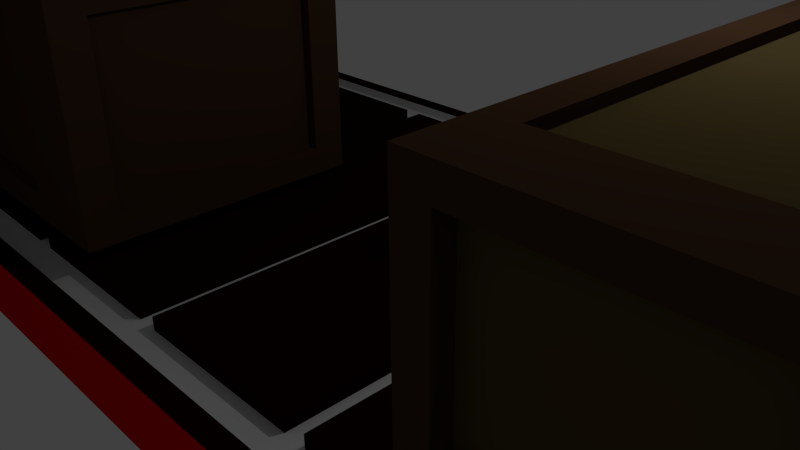 # Source: trian.blend  (saved by Blender 2.76.0; exported with 4.5.12 LTS)
import bpy
from mathutils import Matrix  # noqa: F401  (used for matrix-valued properties, if any)

bpy.ops.wm.read_factory_settings(use_empty=True)
scene = bpy.context.scene
scene.name = 'Scene'

# ---- collections
col_collection_1 = bpy.data.collections.new('Collection 1'); scene.collection.children.link(col_collection_1)

# ---- materials (node trees are filled in below, after node groups)
mat_material_014 = bpy.data.materials.new('Material.014')
mat_material_014.alpha_threshold = 0.0
mat_material_014.use_transparent_shadow = False
mat_material_014.diffuse_color = (0.8, 0.7903, 0.0, 1.0)
mat_material_014.roughness = 0.5
mat_material_015 = bpy.data.materials.new('Material.015')
mat_material_015.alpha_threshold = 0.0
mat_material_015.use_transparent_shadow = False
mat_material_015.diffuse_color = (0.2396, 0.1171, 0.0, 1.0)
mat_material_015.roughness = 0.5
mat_material_012 = bpy.data.materials.new('Material.012')
mat_material_012.alpha_threshold = 0.0
mat_material_012.use_transparent_shadow = False
mat_material_012.diffuse_color = (0.8, 0.01494, 0.006018, 1.0)
mat_material_012.roughness = 0.5
mat_material_013 = bpy.data.materials.new('Material.013')
mat_material_013.alpha_threshold = 0.0
mat_material_013.use_transparent_shadow = False
mat_material_013.diffuse_color = (0.0, 0.0, 0.0, 1.0)
mat_material_013.specular_color = (0.0, 0.0, 0.0)
mat_material_013.roughness = 0.5
mat_material_007 = bpy.data.materials.new('Material.007')
mat_material_007.alpha_threshold = 0.0
mat_material_007.use_transparent_shadow = False
mat_material_007.diffuse_color = (0.06998, 0.03568, 0.01878, 1.0)
mat_material_007.roughness = 0.5
mat_material_009 = bpy.data.materials.new('Material.009')
mat_material_009.alpha_threshold = 0.0
mat_material_009.use_transparent_shadow = False
mat_material_009.diffuse_color = (0.3588, 0.08943, 0.01932, 1.0)
mat_material_009.roughness = 0.5
mat_material_011 = bpy.data.materials.new('Material.011')
mat_material_011.alpha_threshold = 0.0
mat_material_011.use_transparent_shadow = False
mat_material_011.diffuse_color = (0.0985, 0.07105, 0.02712, 1.0)
mat_material_011.roughness = 0.5
mat_material_006 = bpy.data.materials.new('Material.006')
mat_material_006.alpha_threshold = 0.0
mat_material_006.use_transparent_shadow = False
mat_material_006.diffuse_color = (0.2079, 0.1352, 0.03448, 1.0)
mat_material_006.specular_color = (0.0, 0.0, 0.0)
mat_material_006.roughness = 0.5
mat_material_002 = bpy.data.materials.new('Material.002')
mat_material_002.alpha_threshold = 0.0
mat_material_002.use_transparent_shadow = False
mat_material_002.diffuse_color = (0.01599, 0.0, 0.001141, 1.0)
mat_material_002.roughness = 0.5
mat_material_003 = bpy.data.materials.new('Material.003')
mat_material_003.alpha_threshold = 0.0
mat_material_003.use_transparent_shadow = False
mat_material_003.diffuse_color = (0.8, 0.0, 0.00396, 1.0)
mat_material_003.roughness = 0.5
mat_material_004 = bpy.data.materials.new('Material.004')
mat_material_004.alpha_threshold = 0.0
mat_material_004.use_transparent_shadow = False
mat_material_004.roughness = 0.5
mat_material_005 = bpy.data.materials.new('Material.005')
mat_material_005.alpha_threshold = 0.0
mat_material_005.use_transparent_shadow = False
mat_material_005.roughness = 0.5
mat_material_001 = bpy.data.materials.new('Material.001')
mat_material_001.alpha_threshold = 0.0
mat_material_001.use_transparent_shadow = False
mat_material_001.diffuse_color = (0.08353, 0.03483, 0.01897, 1.0)
mat_material_001.specular_color = (0.0, 0.0, 0.0)
mat_material_001.roughness = 0.5

# ---- material node trees

# ---- world
world_world = bpy.data.worlds.new('World'); scene.world = world_world
world_world.color = (0.05088, 0.05088, 0.05088)
world_world.use_sun_shadow = False
world_world.sun_shadow_jitter_overblur = 0.0
world_world.cycles.sampling_method = 'MANUAL'
world_world.cycles.sample_map_resolution = 256

# ---- cameras
cam_camera = bpy.data.cameras.new('Camera')
cam_camera.clip_end = 100.0
cam_camera.lens = 35.0
cam_camera.sensor_width = 32.0
cam_camera.sensor_height = 18.0
cam_camera.ortho_scale = 7.314
cam_camera.dof.focus_distance = 0.0
cam_camera.dof.aperture_fstop = 128.0

# ---- lights
light_lamp = bpy.data.lights.new('Lamp', 'POINT')
light_lamp.transmission_factor = 0.0
light_lamp.cutoff_distance = 30.0
light_lamp.energy = 100.0
light_lamp.shadow_buffer_clip_start = 1.001
light_lamp.shadow_soft_size = 0.1
light_lamp.shadow_maximum_resolution = 0.006
light_lamp.use_absolute_resolution = True
light_lamp.cycles.use_multiple_importance_sampling = False

# ---- meshes
me_cube_006 = bpy.data.meshes.new('Cube.006')
me_cube_006.from_pydata([(-1.02, 0.6729, -1.05), (-1.02, 0.6729, 1.037), (-1.02, 0.5709, -1.05), (-1.02, 0.5709, 1.037), (1.067, 0.6729, -1.05), (1.067, 0.6729, 1.037), (1.067, 0.5709, -1.05), (1.067, 0.5709, 1.037), (-1.02, -0.7345, -1.05), (-1.02, -0.7345, 1.037), (-1.02, -0.8365, -1.05), (-1.02, -0.8365, 1.037), (1.067, -0.7345, -1.05), (1.067, -0.7345, 1.037), (1.067, -0.8365, -1.05), (1.067, -0.8365, 1.037), (-1.0, -1.0, -1.0), (-1.0, -1.0, 1.0), (-1.0, 1.0, -1.0), (-1.0, 1.0, 1.0), (1.0, -1.0, -1.0), (1.0, -1.0, 1.0), (1.0, 1.0, -1.0), (1.0, 1.0, 1.0)], [], [(1, 3, 2, 0), (3, 7, 6, 2), (7, 5, 4, 6), (5, 1, 0, 4), (0, 2, 6, 4), (5, 7, 3, 1), (9, 11, 10, 8), (11, 15, 14, 10), (15, 13, 12, 14), (13, 9, 8, 12), (8, 10, 14, 12), (13, 15, 11, 9), (17, 19, 18, 16), (19, 23, 22, 18), (23, 21, 20, 22), (21, 17, 16, 20), (16, 18, 22, 20), (21, 23, 19, 17)])
me_cube_006.polygons.foreach_set('material_index', [1, 1, 1, 1, 1, 1, 1, 1, 1, 1, 1, 1, 0, 0, 0, 0, 0, 0])
me_cube_006.materials.append(mat_material_014)
me_cube_006.materials.append(mat_material_015)
me_cube_006.use_remesh_preserve_volume = False
me_cube_006.use_remesh_preserve_attributes = False
me_cube_006.use_mirror_vertex_groups = False
me_cube_006.update()
me_cylinder_016 = bpy.data.meshes.new('Cylinder.016')
me_cylinder_016.from_pydata([(-7.242, -2.891, -0.55), (-7.242, -2.891, -0.2158), (1.181, 1.973, -0.55), (1.181, 1.973, -0.2158), (1.181, -7.754, -0.55), (1.181, -7.754, -0.2158), (-7.242, -2.891, 0.2786), (-7.242, -2.891, 0.6128), (1.181, 1.973, 0.2786), (1.181, 1.973, 0.6128), (1.181, -7.754, 0.2786), (1.181, -7.754, 0.6128), (-4.746, -2.061, -1.0), (-4.746, -2.061, 1.0), (-3.88, -2.561, -1.0), (-3.88, -2.561, 1.0), (-3.88, -3.561, -1.0), (-3.88, -3.561, 1.0), (-4.746, -4.061, -1.0), (-4.746, -4.061, 1.0), (-5.612, -3.561, -1.0), (-5.612, -3.561, 1.0), (-5.612, -2.561, -1.0), (-5.612, -2.561, 1.0), (-3.397, -0.8869, -1.0), (-3.397, -0.8869, 1.0), (-2.531, -1.387, -1.0), (-2.531, -1.387, 1.0), (-2.531, -2.387, -1.0), (-2.531, -2.387, 1.0), (-3.397, -2.887, -1.0), (-3.397, -2.887, 1.0), (-4.263, -2.387, -1.0), (-4.263, -2.387, 1.0), (-4.263, -1.387, -1.0), (-4.263, -1.387, 1.0), (-3.397, -2.917, -1.0), (-3.397, -2.917, 1.0), (-2.531, -3.417, -1.0), (-2.531, -3.417, 1.0), (-2.531, -4.417, -1.0), (-2.531, -4.417, 1.0), (-3.397, -4.917, -1.0), (-3.397, -4.917, 1.0), (-4.263, -4.417, -1.0), (-4.263, -4.417, 1.0), (-4.263, -3.417, -1.0), (-4.263, -3.417, 1.0), (-1.816, -3.898, -1.0), (-1.816, -3.898, 1.0), (-0.9498, -4.398, -1.0), (-0.9498, -4.398, 1.0), (-0.9498, -5.398, -1.0), (-0.9498, -5.398, 1.0), (-1.816, -5.898, -1.0), (-1.816, -5.898, 1.0), (-2.682, -5.398, -1.0), (-2.682, -5.398, 1.0), (-2.682, -4.398, -1.0), (-2.682, -4.398, 1.0), (-1.816, -1.95, -1.0), (-1.816, -1.95, 1.0), (-0.9498, -2.45, -1.0), (-0.9498, -2.45, 1.0), (-0.9498, -3.45, -1.0), (-0.9498, -3.45, 1.0), (-1.816, -3.95, -1.0), (-1.816, -3.95, 1.0), (-2.682, -3.45, -1.0), (-2.682, -3.45, 1.0), (-2.682, -2.45, -1.0), (-2.682, -2.45, 1.0), (-1.816, 0.08036, -1.0), (-1.816, 0.08036, 1.0), (-0.9498, -0.4196, -1.0), (-0.9498, -0.4196, 1.0), (-0.9498, -1.42, -1.0), (-0.9498, -1.42, 1.0), (-1.816, -1.92, -1.0), (-1.816, -1.92, 1.0), (-2.682, -1.42, -1.0), (-2.682, -1.42, 1.0), (-2.682, -0.4196, -1.0), (-2.682, -0.4196, 1.0), (7.714e-06, -0.935, -1.0), (7.545e-06, -0.935, 1.0), (0.866, -1.435, -1.0), (0.866, -1.435, 1.0), (0.866, -2.435, -1.0), (0.866, -2.435, 1.0), (7.626e-06, -2.935, -1.0), (7.458e-06, -2.935, 1.0), (-0.866, -2.435, -1.0), (-0.866, -2.435, 1.0), (-0.866, -1.435, -1.0), (-0.866, -1.435, 1.0), (0.0, 1.0, -1.0), (0.0, 1.0, 1.0), (0.866, 0.5, -1.0), (0.866, 0.5, 1.0), (0.866, -0.5, -1.0), (0.866, -0.5, 1.0), (-8.742e-08, -1.0, -1.0), (-8.742e-08, -1.0, 1.0), (-0.866, -0.5, -1.0), (-0.866, -0.5, 1.0), (-0.866, 0.5, -1.0), (-0.866, 0.5, 1.0), (7.714e-06, -2.891, -1.0), (7.545e-06, -2.891, 1.0), (0.866, -3.391, -1.0), (0.866, -3.391, 1.0), (0.866, -4.391, -1.0), (0.866, -4.391, 1.0), (7.626e-06, -4.891, -1.0), (7.458e-06, -4.891, 1.0), (-0.866, -4.391, -1.0), (-0.866, -4.391, 1.0), (-0.866, -3.391, -1.0), (-0.866, -3.391, 1.0), (7.714e-06, -4.826, -1.0), (7.545e-06, -4.826, 1.0), (0.866, -5.326, -1.0), (0.866, -5.326, 1.0), (0.866, -6.326, -1.0), (0.866, -6.326, 1.0), (7.626e-06, -6.826, -1.0), (7.458e-06, -6.826, 1.0), (-0.866, -6.326, -1.0), (-0.866, -6.326, 1.0), (-0.866, -5.326, -1.0), (-0.866, -5.326, 1.0)], [], [(0, 1, 3, 2), (4, 5, 1, 0), (2, 3, 5, 4), (3, 1, 5), (0, 2, 4), (6, 7, 9, 8), (10, 11, 7, 6), (8, 9, 11, 10), (9, 7, 11), (6, 8, 10), (12, 13, 15, 14), (14, 15, 17, 16), (16, 17, 19, 18), (18, 19, 21, 20), (15, 13, 23, 21, 19, 17), (22, 23, 13, 12), (20, 21, 23, 22), (12, 14, 16, 18, 20, 22), (24, 25, 27, 26), (26, 27, 29, 28), (28, 29, 31, 30), (30, 31, 33, 32), (27, 25, 35, 33, 31, 29), (34, 35, 25, 24), (32, 33, 35, 34), (24, 26, 28, 30, 32, 34), (36, 37, 39, 38), (38, 39, 41, 40), (40, 41, 43, 42), (42, 43, 45, 44), (39, 37, 47, 45, 43, 41), (46, 47, 37, 36), (44, 45, 47, 46), (36, 38, 40, 42, 44, 46), (48, 49, 51, 50), (50, 51, 53, 52), (52, 53, 55, 54), (54, 55, 57, 56), (51, 49, 59, 57, 55, 53), (58, 59, 49, 48), (56, 57, 59, 58), (48, 50, 52, 54, 56, 58), (60, 61, 63, 62), (62, 63, 65, 64), (64, 65, 67, 66), (66, 67, 69, 68), (63, 61, 71, 69, 67, 65), (70, 71, 61, 60), (68, 69, 71, 70), (60, 62, 64, 66, 68, 70), (72, 73, 75, 74), (74, 75, 77, 76), (76, 77, 79, 78), (78, 79, 81, 80), (75, 73, 83, 81, 79, 77), (82, 83, 73, 72), (80, 81, 83, 82), (72, 74, 76, 78, 80, 82), (84, 85, 87, 86), (86, 87, 89, 88), (88, 89, 91, 90), (90, 91, 93, 92), (87, 85, 95, 93, 91, 89), (94, 95, 85, 84), (92, 93, 95, 94), (84, 86, 88, 90, 92, 94), (96, 97, 99, 98), (98, 99, 101, 100), (100, 101, 103, 102), (102, 103, 105, 104), (99, 97, 107, 105, 103, 101), (106, 107, 97, 96), (104, 105, 107, 106), (96, 98, 100, 102, 104, 106), (108, 109, 111, 110), (110, 111, 113, 112), (112, 113, 115, 114), (114, 115, 117, 116), (111, 109, 119, 117, 115, 113), (118, 119, 109, 108), (116, 117, 119, 118), (108, 110, 112, 114, 116, 118), (120, 121, 123, 122), (122, 123, 125, 124), (124, 125, 127, 126), (126, 127, 129, 128), (123, 121, 131, 129, 127, 125), (130, 131, 121, 120), (128, 129, 131, 130), (120, 122, 124, 126, 128, 130)])
me_cylinder_016.polygons.foreach_set('material_index', [1, 1, 1, 1, 1, 1, 1, 1, 1, 1, 0, 0, 0, 0, 0, 0, 0, 0, 0, 0, 0, 0, 0, 0, 0, 0, 0, 0, 0, 0, 0, 0, 0, 0, 0, 0, 0, 0, 0, 0, 0, 0, 0, 0, 0, 0, 0, 0, 0, 0, 0, 0, 0, 0, 0, 0, 0, 0, 0, 0, 0, 0, 0, 0, 0, 0, 0, 0, 0, 0, 0, 0, 0, 0, 0, 0, 0, 0, 0, 0, 0, 0, 0, 0, 0, 0, 0, 0, 0, 0])
me_cylinder_016.materials.append(mat_material_012)
me_cylinder_016.materials.append(mat_material_013)
me_cylinder_016.use_remesh_preserve_volume = False
me_cylinder_016.use_remesh_preserve_attributes = False
me_cylinder_016.use_mirror_vertex_groups = False
me_cylinder_016.update()
me_cube_004 = bpy.data.meshes.new('Cube.004')
me_cube_004.from_pydata([(-1.0, -1.0, -1.0), (-1.0, -1.0, 1.0), (-1.0, 1.0, -1.0), (-1.0, 1.0, 1.0), (1.0, -1.0, -1.0), (1.0, -1.0, 1.0), (1.0, 1.0, -1.0), (1.0, 1.0, 1.0), (-1.0, -1.0, 1.0), (-1.0, 1.0, 1.0), (-1.0, 1.0, -1.0), (-1.0, -1.0, -1.0), (-1.0, 1.0, 1.0), (1.0, 1.0, 1.0), (1.0, 1.0, -1.0), (-1.0, 1.0, -1.0), (1.0, 1.0, 1.0), (1.0, -1.0, 1.0), (1.0, -1.0, -1.0), (1.0, 1.0, -1.0), (1.0, -1.0, 1.0), (-1.0, -1.0, 1.0), (-1.0, -1.0, -1.0), (1.0, -1.0, -1.0), (-1.0, -1.0, -1.0), (-1.0, 1.0, -1.0), (1.0, 1.0, -1.0), (1.0, -1.0, -1.0), (1.0, -1.0, 1.0), (1.0, 1.0, 1.0), (-1.0, 1.0, 1.0), (-1.0, -1.0, 1.0), (-1.0, -0.7641, 0.7641), (-1.0, 0.7641, 0.7641), (-1.0, 0.7641, -0.7641), (-1.0, -0.7641, -0.7641), (-0.7641, 1.0, 0.7641), (0.7641, 1.0, 0.7641), (0.7641, 1.0, -0.7641), (-0.7641, 1.0, -0.7641), (1.0, 0.7641, 0.7641), (1.0, -0.7641, 0.7641), (1.0, -0.7641, -0.7641), (1.0, 0.7641, -0.7641), (0.7641, -1.0, 0.7641), (-0.7641, -1.0, 0.7641), (-0.7641, -1.0, -0.7641), (0.7641, -1.0, -0.7641), (-0.7641, -0.7641, -1.0), (-0.7641, 0.7641, -1.0), (0.7641, 0.7641, -1.0), (0.7641, -0.7641, -1.0), (0.7641, -0.7641, 1.0), (0.7641, 0.7641, 1.0), (-0.7641, 0.7641, 1.0), (-0.7641, -0.7641, 1.0), (-0.9318, -0.7641, 0.7641), (-0.9318, 0.7641, 0.7641), (-0.9318, 0.7641, -0.7641), (-0.9318, -0.7641, -0.7641), (-0.7641, 0.9748, 0.7641), (0.7641, 0.9748, 0.7641), (0.7641, 0.9748, -0.7641), (-0.7641, 0.9748, -0.7641), (0.9318, 0.7641, 0.7641), (0.9318, -0.7641, 0.7641), (0.9318, -0.7641, -0.7641), (0.9318, 0.7641, -0.7641), (0.7641, -0.9748, 0.7641), (-0.7641, -0.9748, 0.7641), (-0.7641, -0.9748, -0.7641), (0.7641, -0.9748, -0.7641), (-0.7641, -0.7641, -0.9143), (-0.7641, 0.7641, -0.9143), (0.7641, 0.7641, -0.9143), (0.7641, -0.7641, -0.9143), (0.7641, -0.7641, 0.9143), (0.7641, 0.7641, 0.9143), (-0.7641, 0.7641, 0.9143), (-0.7641, -0.7641, 0.9143)], [], [(44, 45, 69, 68), (51, 48, 72, 75), (36, 37, 61, 60), (43, 40, 64, 67), (50, 51, 75, 74), (35, 32, 56, 59), (11, 8, 32, 35), (3, 9, 8, 1), (2, 10, 9, 3), (0, 11, 10, 2), (1, 8, 11, 0), (28, 29, 53, 52), (7, 13, 12, 3), (6, 14, 13, 7), (2, 15, 14, 6), (3, 12, 15, 2), (21, 22, 46, 45), (5, 17, 16, 7), (4, 18, 17, 5), (6, 19, 18, 4), (7, 16, 19, 6), (14, 15, 39, 38), (1, 21, 20, 5), (0, 22, 21, 1), (4, 23, 22, 0), (5, 20, 23, 4), (24, 25, 49, 48), (2, 25, 24, 0), (6, 26, 25, 2), (4, 27, 26, 6), (0, 24, 27, 4), (17, 18, 42, 41), (7, 29, 28, 5), (3, 30, 29, 7), (1, 31, 30, 3), (5, 28, 31, 1), (18, 19, 43, 42), (25, 26, 50, 49), (15, 12, 36, 39), (22, 23, 47, 46), (29, 30, 54, 53), (19, 16, 40, 43), (26, 27, 51, 50), (23, 20, 44, 47), (30, 31, 55, 54), (27, 24, 48, 51), (31, 28, 52, 55), (8, 9, 33, 32), (12, 13, 37, 36), (9, 10, 34, 33), (16, 17, 41, 40), (13, 14, 38, 37), (20, 21, 45, 44), (10, 11, 35, 34), (76, 77, 78, 79), (72, 73, 74, 75), (68, 69, 70, 71), (64, 65, 66, 67), (60, 61, 62, 63), (56, 57, 58, 59), (37, 38, 62, 61), (52, 53, 77, 76), (45, 46, 70, 69), (38, 39, 63, 62), (53, 54, 78, 77), (46, 47, 71, 70), (39, 36, 60, 63), (54, 55, 79, 78), (32, 33, 57, 56), (47, 44, 68, 71), (40, 41, 65, 64), (55, 52, 76, 79), (33, 34, 58, 57), (48, 49, 73, 72), (41, 42, 66, 65), (34, 35, 59, 58), (49, 50, 74, 73), (42, 43, 67, 66)])
me_cube_004.polygons.foreach_set('material_index', [0, 0, 0, 0, 0, 0, 0, 0, 0, 0, 0, 0, 0, 0, 0, 0, 0, 0, 0, 0, 0, 0, 0, 0, 0, 0, 0, 0, 0, 0, 0, 0, 0, 0, 0, 0, 0, 0, 0, 0, 0, 0, 0, 0, 0, 0, 0, 0, 0, 0, 0, 0, 0, 0, 2, 2, 2, 2, 2, 2, 0, 0, 0, 0, 0, 0, 0, 0, 0, 0, 0, 0, 0, 0, 0, 0, 0, 0])
me_cube_004.materials.append(mat_material_007)
me_cube_004.materials.append(mat_material_009)
me_cube_004.materials.append(mat_material_011)
me_cube_004.use_remesh_preserve_volume = False
me_cube_004.use_remesh_preserve_attributes = False
me_cube_004.use_mirror_vertex_groups = False
me_cube_004.update()
me_cube_003 = bpy.data.meshes.new('Cube.003')
me_cube_003.from_pydata([(-1.0, -1.0, -1.0), (-1.0, -1.0, 1.0), (-1.0, 1.0, -1.0), (-1.0, 1.0, 1.0), (1.0, -1.0, -1.0), (1.0, -1.0, 1.0), (1.0, 1.0, -1.0), (1.0, 1.0, 1.0), (-1.0, -1.0, 1.0), (-1.0, 1.0, 1.0), (-1.0, 1.0, -1.0), (-1.0, -1.0, -1.0), (-1.0, 1.0, 1.0), (1.0, 1.0, 1.0), (1.0, 1.0, -1.0), (-1.0, 1.0, -1.0), (1.0, 1.0, 1.0), (1.0, -1.0, 1.0), (1.0, -1.0, -1.0), (1.0, 1.0, -1.0), (1.0, -1.0, 1.0), (-1.0, -1.0, 1.0), (-1.0, -1.0, -1.0), (1.0, -1.0, -1.0), (-1.0, -1.0, -1.0), (-1.0, 1.0, -1.0), (1.0, 1.0, -1.0), (1.0, -1.0, -1.0), (1.0, -1.0, 1.0), (1.0, 1.0, 1.0), (-1.0, 1.0, 1.0), (-1.0, -1.0, 1.0), (-1.0, -0.7641, 0.7641), (-1.0, 0.7641, 0.7641), (-1.0, 0.7641, -0.7641), (-1.0, -0.7641, -0.7641), (-0.7641, 1.0, 0.7641), (0.7641, 1.0, 0.7641), (0.7641, 1.0, -0.7641), (-0.7641, 1.0, -0.7641), (1.0, 0.7641, 0.7641), (1.0, -0.7641, 0.7641), (1.0, -0.7641, -0.7641), (1.0, 0.7641, -0.7641), (0.7641, -1.0, 0.7641), (-0.7641, -1.0, 0.7641), (-0.7641, -1.0, -0.7641), (0.7641, -1.0, -0.7641), (-0.7641, -0.7641, -1.0), (-0.7641, 0.7641, -1.0), (0.7641, 0.7641, -1.0), (0.7641, -0.7641, -1.0), (0.7641, -0.7641, 1.0), (0.7641, 0.7641, 1.0), (-0.7641, 0.7641, 1.0), (-0.7641, -0.7641, 1.0), (-0.9318, -0.7641, 0.7641), (-0.9318, 0.7641, 0.7641), (-0.9318, 0.7641, -0.7641), (-0.9318, -0.7641, -0.7641), (-0.7641, 0.9748, 0.7641), (0.7641, 0.9748, 0.7641), (0.7641, 0.9748, -0.7641), (-0.7641, 0.9748, -0.7641), (0.9318, 0.7641, 0.7641), (0.9318, -0.7641, 0.7641), (0.9318, -0.7641, -0.7641), (0.9318, 0.7641, -0.7641), (0.7641, -0.9748, 0.7641), (-0.7641, -0.9748, 0.7641), (-0.7641, -0.9748, -0.7641), (0.7641, -0.9748, -0.7641), (-0.7641, -0.7641, -0.9143), (-0.7641, 0.7641, -0.9143), (0.7641, 0.7641, -0.9143), (0.7641, -0.7641, -0.9143), (0.7641, -0.7641, 0.9143), (0.7641, 0.7641, 0.9143), (-0.7641, 0.7641, 0.9143), (-0.7641, -0.7641, 0.9143)], [], [(44, 45, 69, 68), (51, 48, 72, 75), (36, 37, 61, 60), (43, 40, 64, 67), (50, 51, 75, 74), (35, 32, 56, 59), (11, 8, 32, 35), (3, 9, 8, 1), (2, 10, 9, 3), (0, 11, 10, 2), (1, 8, 11, 0), (28, 29, 53, 52), (7, 13, 12, 3), (6, 14, 13, 7), (2, 15, 14, 6), (3, 12, 15, 2), (21, 22, 46, 45), (5, 17, 16, 7), (4, 18, 17, 5), (6, 19, 18, 4), (7, 16, 19, 6), (14, 15, 39, 38), (1, 21, 20, 5), (0, 22, 21, 1), (4, 23, 22, 0), (5, 20, 23, 4), (24, 25, 49, 48), (2, 25, 24, 0), (6, 26, 25, 2), (4, 27, 26, 6), (0, 24, 27, 4), (17, 18, 42, 41), (7, 29, 28, 5), (3, 30, 29, 7), (1, 31, 30, 3), (5, 28, 31, 1), (18, 19, 43, 42), (25, 26, 50, 49), (15, 12, 36, 39), (22, 23, 47, 46), (29, 30, 54, 53), (19, 16, 40, 43), (26, 27, 51, 50), (23, 20, 44, 47), (30, 31, 55, 54), (27, 24, 48, 51), (31, 28, 52, 55), (8, 9, 33, 32), (12, 13, 37, 36), (9, 10, 34, 33), (16, 17, 41, 40), (13, 14, 38, 37), (20, 21, 45, 44), (10, 11, 35, 34), (76, 77, 78, 79), (72, 73, 74, 75), (68, 69, 70, 71), (64, 65, 66, 67), (60, 61, 62, 63), (56, 57, 58, 59), (37, 38, 62, 61), (52, 53, 77, 76), (45, 46, 70, 69), (38, 39, 63, 62), (53, 54, 78, 77), (46, 47, 71, 70), (39, 36, 60, 63), (54, 55, 79, 78), (32, 33, 57, 56), (47, 44, 68, 71), (40, 41, 65, 64), (55, 52, 76, 79), (33, 34, 58, 57), (48, 49, 73, 72), (41, 42, 66, 65), (34, 35, 59, 58), (49, 50, 74, 73), (42, 43, 67, 66)])
me_cube_003.polygons.foreach_set('material_index', [0, 0, 0, 0, 0, 0, 0, 0, 0, 0, 0, 0, 0, 0, 0, 0, 0, 0, 0, 0, 0, 0, 0, 0, 0, 0, 0, 0, 0, 0, 0, 0, 0, 0, 0, 0, 0, 0, 0, 0, 0, 0, 0, 0, 0, 0, 0, 0, 0, 0, 0, 0, 0, 0, 1, 1, 1, 1, 1, 1, 0, 0, 0, 0, 0, 0, 0, 0, 0, 0, 0, 0, 0, 0, 0, 0, 0, 0])
me_cube_003.materials.append(mat_material_007)
me_cube_003.materials.append(mat_material_009)
me_cube_003.use_remesh_preserve_volume = False
me_cube_003.use_remesh_preserve_attributes = False
me_cube_003.use_mirror_vertex_groups = False
me_cube_003.update()
me_cube_002 = bpy.data.meshes.new('Cube.002')
me_cube_002.from_pydata([(-1.0, -1.0, -1.0), (-1.0, -1.0, 1.0), (-1.0, 1.0, -1.0), (-1.0, 1.0, 1.0), (1.0, -1.0, -1.0), (1.0, -1.0, 1.0), (1.0, 1.0, -1.0), (1.0, 1.0, 1.0), (-1.0, -1.0, 1.0), (-1.0, 1.0, 1.0), (-1.0, 1.0, -1.0), (-1.0, -1.0, -1.0), (-1.0, 1.0, 1.0), (1.0, 1.0, 1.0), (1.0, 1.0, -1.0), (-1.0, 1.0, -1.0), (1.0, 1.0, 1.0), (1.0, -1.0, 1.0), (1.0, -1.0, -1.0), (1.0, 1.0, -1.0), (1.0, -1.0, 1.0), (-1.0, -1.0, 1.0), (-1.0, -1.0, -1.0), (1.0, -1.0, -1.0), (-1.0, -1.0, -1.0), (-1.0, 1.0, -1.0), (1.0, 1.0, -1.0), (1.0, -1.0, -1.0), (1.0, -1.0, 1.0), (1.0, 1.0, 1.0), (-1.0, 1.0, 1.0), (-1.0, -1.0, 1.0), (-1.0, -0.7641, 0.7641), (-1.0, 0.7641, 0.7641), (-1.0, 0.7641, -0.7641), (-1.0, -0.7641, -0.7641), (-0.7641, 1.0, 0.7641), (0.7641, 1.0, 0.7641), (0.7641, 1.0, -0.7641), (-0.7641, 1.0, -0.7641), (1.0, 0.7641, 0.7641), (1.0, -0.7641, 0.7641), (1.0, -0.7641, -0.7641), (1.0, 0.7641, -0.7641), (0.7641, -1.0, 0.7641), (-0.7641, -1.0, 0.7641), (-0.7641, -1.0, -0.7641), (0.7641, -1.0, -0.7641), (-0.7641, -0.7641, -1.0), (-0.7641, 0.7641, -1.0), (0.7641, 0.7641, -1.0), (0.7641, -0.7641, -1.0), (0.7641, -0.7641, 1.0), (0.7641, 0.7641, 1.0), (-0.7641, 0.7641, 1.0), (-0.7641, -0.7641, 1.0), (-0.9318, -0.7641, 0.7641), (-0.9318, 0.7641, 0.7641), (-0.9318, 0.7641, -0.7641), (-0.9318, -0.7641, -0.7641), (-0.7641, 0.9748, 0.7641), (0.7641, 0.9748, 0.7641), (0.7641, 0.9748, -0.7641), (-0.7641, 0.9748, -0.7641), (0.9318, 0.7641, 0.7641), (0.9318, -0.7641, 0.7641), (0.9318, -0.7641, -0.7641), (0.9318, 0.7641, -0.7641), (0.7641, -0.9748, 0.7641), (-0.7641, -0.9748, 0.7641), (-0.7641, -0.9748, -0.7641), (0.7641, -0.9748, -0.7641), (-0.7641, -0.7641, -0.9143), (-0.7641, 0.7641, -0.9143), (0.7641, 0.7641, -0.9143), (0.7641, -0.7641, -0.9143), (0.7641, -0.7641, 0.9143), (0.7641, 0.7641, 0.9143), (-0.7641, 0.7641, 0.9143), (-0.7641, -0.7641, 0.9143)], [], [(44, 45, 69, 68), (51, 48, 72, 75), (36, 37, 61, 60), (43, 40, 64, 67), (50, 51, 75, 74), (35, 32, 56, 59), (11, 8, 32, 35), (3, 9, 8, 1), (2, 10, 9, 3), (0, 11, 10, 2), (1, 8, 11, 0), (28, 29, 53, 52), (7, 13, 12, 3), (6, 14, 13, 7), (2, 15, 14, 6), (3, 12, 15, 2), (21, 22, 46, 45), (5, 17, 16, 7), (4, 18, 17, 5), (6, 19, 18, 4), (7, 16, 19, 6), (14, 15, 39, 38), (1, 21, 20, 5), (0, 22, 21, 1), (4, 23, 22, 0), (5, 20, 23, 4), (24, 25, 49, 48), (2, 25, 24, 0), (6, 26, 25, 2), (4, 27, 26, 6), (0, 24, 27, 4), (17, 18, 42, 41), (7, 29, 28, 5), (3, 30, 29, 7), (1, 31, 30, 3), (5, 28, 31, 1), (18, 19, 43, 42), (25, 26, 50, 49), (15, 12, 36, 39), (22, 23, 47, 46), (29, 30, 54, 53), (19, 16, 40, 43), (26, 27, 51, 50), (23, 20, 44, 47), (30, 31, 55, 54), (27, 24, 48, 51), (31, 28, 52, 55), (8, 9, 33, 32), (12, 13, 37, 36), (9, 10, 34, 33), (16, 17, 41, 40), (13, 14, 38, 37), (20, 21, 45, 44), (10, 11, 35, 34), (76, 77, 78, 79), (72, 73, 74, 75), (68, 69, 70, 71), (64, 65, 66, 67), (60, 61, 62, 63), (56, 57, 58, 59), (37, 38, 62, 61), (52, 53, 77, 76), (45, 46, 70, 69), (38, 39, 63, 62), (53, 54, 78, 77), (46, 47, 71, 70), (39, 36, 60, 63), (54, 55, 79, 78), (32, 33, 57, 56), (47, 44, 68, 71), (40, 41, 65, 64), (55, 52, 76, 79), (33, 34, 58, 57), (48, 49, 73, 72), (41, 42, 66, 65), (34, 35, 59, 58), (49, 50, 74, 73), (42, 43, 67, 66)])
me_cube_002.materials.append(mat_material_007)
me_cube_002.use_remesh_preserve_volume = False
me_cube_002.use_remesh_preserve_attributes = False
me_cube_002.use_mirror_vertex_groups = False
me_cube_002.update()
me_cylinder_012 = bpy.data.meshes.new('Cylinder.012')
me_cylinder_012.from_pydata([(-1.721, 0.5188, -1.014), (-1.721, 0.5188, 0.9855), (-0.7699, -0.1722, -1.014), (-0.7699, -0.1722, 0.9855), (-1.133, -1.29, -1.014), (-1.133, -1.29, 0.9855), (-2.309, -1.29, -1.014), (-2.309, -1.29, 0.9855), (-2.672, -0.1722, -1.014), (-2.672, -0.1722, 0.9855), (0.0, 1.0, -1.0), (0.0, 1.0, 1.0), (0.9511, 0.309, -1.0), (0.9511, 0.309, 1.0), (0.5878, -0.809, -1.0), (0.5878, -0.809, 1.0), (-0.5878, -0.809, -1.0), (-0.5878, -0.809, 1.0), (-0.9511, 0.309, -1.0), (-0.9511, 0.309, 1.0), (-0.6126, -0.8913, -1.018), (-0.6126, -0.8913, 0.9825), (0.3384, -1.582, -1.018), (0.3384, -1.582, 0.9825), (-0.02483, -2.7, -1.018), (-0.02483, -2.7, 0.9825), (-1.2, -2.7, -1.018), (-1.2, -2.7, 0.9825), (-1.564, -1.582, -1.018), (-1.564, -1.582, 0.9825)], [], [(0, 1, 3, 2), (2, 3, 5, 4), (4, 5, 7, 6), (3, 1, 9, 7, 5), (8, 9, 1, 0), (6, 7, 9, 8), (0, 2, 4, 6, 8), (10, 11, 13, 12), (12, 13, 15, 14), (14, 15, 17, 16), (13, 11, 19, 17, 15), (18, 19, 11, 10), (16, 17, 19, 18), (10, 12, 14, 16, 18), (20, 21, 23, 22), (22, 23, 25, 24), (24, 25, 27, 26), (23, 21, 29, 27, 25), (28, 29, 21, 20), (26, 27, 29, 28), (20, 22, 24, 26, 28)])
me_cylinder_012.materials.append(mat_material_006)
me_cylinder_012.use_remesh_preserve_volume = False
me_cylinder_012.use_remesh_preserve_attributes = False
me_cylinder_012.use_mirror_vertex_groups = False
me_cylinder_012.update()
me_cube = bpy.data.meshes.new('Cube')
me_cube.from_pydata([(-0.2974, 2.595, -1.705), (-0.2515, 2.595, -1.705), (-0.2974, 2.697, -3.793), (-0.2515, 2.697, -3.793), (-0.2974, 2.582, -5.798), (-0.2515, 2.582, -5.798), (-0.2974, 2.364, -5.715), (-0.2515, 2.364, -5.715), (-0.2974, 2.261, -3.628), (-0.2515, 2.261, -3.628), (-0.2974, 2.377, -1.623), (-0.2515, 2.377, -1.623), (-0.2974, 2.562, -2.266), (-0.2974, 2.636, -3.769), (-0.2974, 2.553, -5.214), (-0.2974, 2.396, -5.154), (-0.2974, 2.322, -3.651), (-0.2974, 2.405, -2.206), (-0.3177, 2.562, -2.266), (-0.3177, 2.636, -3.769), (-0.3177, 2.553, -5.214), (-0.3177, 2.396, -5.154), (-0.3177, 2.322, -3.651), (-0.3177, 2.405, -2.206), (-0.2515, 2.528, -3.728), (-0.2515, 2.505, -3.264), (-0.2515, 2.502, -4.174), (-0.2515, 2.453, -4.156), (-0.2515, 2.431, -3.692), (-0.2515, 2.456, -3.246), (0.0, 2.528, -3.728), (0.0, 2.505, -3.264), (0.0, 2.502, -4.174), (0.0, 2.453, -4.156), (0.0, 2.431, -3.692), (0.0, 2.456, -3.246), (-0.2262, 2.278, -2.81), (-0.1952, 2.278, -2.81), (-0.2262, 2.673, -2.81), (-0.1952, 2.673, -2.81), (-0.2262, 2.475, -5.519), (-0.1952, 2.475, -5.519), (-0.2262, 2.278, -0.9272), (-0.2262, 2.673, -0.9272), (-0.1952, 2.673, -0.9272), (-0.1952, 2.278, -0.9272), (-0.2974, -2.418, -1.705), (-0.2515, -2.418, -1.705), (-0.2974, -2.315, -3.793), (-0.2515, -2.315, -3.793), (-0.2974, -2.431, -5.798), (-0.2515, -2.431, -5.798), (-0.2974, -2.649, -5.715), (-0.2515, -2.649, -5.715), (-0.2974, -2.751, -3.628), (-0.2515, -2.751, -3.628), (-0.2974, -2.636, -1.623), (-0.2515, -2.636, -1.623), (-0.2974, -2.45, -2.266), (-0.2974, -2.376, -3.769), (-0.2974, -2.459, -5.214), (-0.2974, -2.616, -5.154), (-0.2974, -2.69, -3.651), (-0.2974, -2.607, -2.206), (-0.3177, -2.45, -2.266), (-0.3177, -2.376, -3.769), (-0.3177, -2.459, -5.214), (-0.3177, -2.616, -5.154), (-0.3177, -2.69, -3.651), (-0.3177, -2.607, -2.206), (-0.2515, -2.485, -3.728), (-0.2515, -2.507, -3.264), (-0.2515, -2.51, -4.174), (-0.2515, -2.559, -4.156), (-0.2515, -2.582, -3.692), (-0.2515, -2.556, -3.246), (0.0, -2.485, -3.728), (0.0, -2.507, -3.264), (0.0, -2.51, -4.174), (0.0, -2.559, -4.156), (0.0, -2.582, -3.692), (0.0, -2.556, -3.246), (-0.2262, -2.735, -2.81), (-0.1952, -2.735, -2.81), (-0.2262, -2.34, -2.81), (-0.1952, -2.34, -2.81), (-0.2262, -2.537, -5.519), (-0.1952, -2.537, -5.519), (-0.2262, -2.735, -0.9272), (-0.2262, -2.34, -0.9272), (-0.1952, -2.34, -0.9272), (-0.1952, -2.735, -0.9272), (-0.2974, 3.194, -1.705), (-0.2515, 3.194, -1.705), (-0.2974, 3.297, -3.793), (-0.2515, 3.297, -3.793), (-0.2974, 3.181, -5.798), (-0.2515, 3.181, -5.798), (-0.2974, 2.963, -5.715), (-0.2515, 2.963, -5.715), (-0.2974, 2.86, -3.628), (-0.2515, 2.86, -3.628), (-0.2974, 2.976, -1.623), (-0.2515, 2.976, -1.623), (-0.2974, 3.162, -2.266), (-0.2974, 3.236, -3.769), (-0.2974, 3.152, -5.214), (-0.2974, 2.995, -5.154), (-0.2974, 2.921, -3.651), (-0.2974, 3.005, -2.206), (-0.3177, 3.162, -2.266), (-0.3177, 3.236, -3.769), (-0.3177, 3.152, -5.214), (-0.3177, 2.995, -5.154), (-0.3177, 2.921, -3.651), (-0.3177, 3.005, -2.206), (-0.2515, 3.127, -3.728), (-0.2515, 3.104, -3.264), (-0.2515, 3.101, -4.174), (-0.2515, 3.053, -4.156), (-0.2515, 3.03, -3.692), (-0.2515, 3.056, -3.246), (0.0, 3.127, -3.728), (0.0, 3.104, -3.264), (0.0, 3.101, -4.174), (0.0, 3.053, -4.156), (0.0, 3.03, -3.692), (0.0, 3.056, -3.246), (-0.2262, 2.877, -2.81), (-0.1952, 2.877, -2.81), (-0.2262, 3.272, -2.81), (-0.1952, 3.272, -2.81), (-0.2262, 3.074, -5.519), (-0.1952, 3.074, -5.519), (-0.2262, 2.877, -0.9272), (-0.2262, 3.272, -0.9272), (-0.1952, 3.272, -0.9272), (-0.1952, 2.877, -0.9272), (-0.2974, -3.015, -1.705), (-0.2515, -3.015, -1.705), (-0.2974, -2.912, -3.793), (-0.2515, -2.912, -3.793), (-0.2974, -3.028, -5.798), (-0.2515, -3.028, -5.798), (-0.2974, -3.246, -5.715), (-0.2515, -3.246, -5.715), (-0.2974, -3.349, -3.628), (-0.2515, -3.349, -3.628), (-0.2974, -3.233, -1.623), (-0.2515, -3.233, -1.623), (-0.2974, -3.047, -2.266), (-0.2974, -2.973, -3.769), (-0.2974, -3.057, -5.214), (-0.2974, -3.214, -5.154), (-0.2974, -3.288, -3.651), (-0.2974, -3.204, -2.206), (-0.3177, -3.047, -2.266), (-0.3177, -2.973, -3.769), (-0.3177, -3.057, -5.214), (-0.3177, -3.214, -5.154), (-0.3177, -3.288, -3.651), (-0.3177, -3.204, -2.206), (-0.2515, -3.082, -3.728), (-0.2515, -3.105, -3.264), (-0.2515, -3.108, -4.174), (-0.2515, -3.156, -4.156), (-0.2515, -3.179, -3.692), (-0.2515, -3.153, -3.246), (0.0, -3.082, -3.728), (0.0, -3.105, -3.264), (0.0, -3.108, -4.174), (0.0, -3.156, -4.156), (0.0, -3.179, -3.692), (0.0, -3.153, -3.246), (-0.2262, -3.332, -2.81), (-0.1952, -3.332, -2.81), (-0.2262, -2.937, -2.81), (-0.1952, -2.937, -2.81), (-0.2262, -3.135, -5.519), (-0.1952, -3.135, -5.519), (-0.2262, -3.332, -0.9272), (-0.2262, -2.937, -0.9272), (-0.1952, -2.937, -0.9272), (-0.1952, -3.332, -0.9272), (-0.2457, 4.07, -1.0), (-0.2457, -4.07, -1.0), (-0.2457, 4.07, 1.0), (-0.2457, -4.07, 1.0), (-0.1428, 2.364, -1.0), (-0.1428, -2.364, -1.0), (-2.929e-08, 1.819e-07, -2.888), (-0.2285, 3.962, 1.0), (-0.2285, -3.962, 1.0), (-0.2457, 4.07, 1.367), (-0.2457, -4.07, 1.367), (-0.2285, 3.962, 1.367), (-0.2285, -3.962, 1.367), (-0.2285, 3.962, 1.0), (-0.2285, -3.962, 1.0), (-0.2457, 3.391, -1.0), (-0.2457, 2.713, -1.0), (-0.2457, 2.035, -1.0), (-0.2457, 1.357, -1.0), (-0.2457, 0.6783, -1.0), (-0.2457, 8.638e-07, -1.0), (-0.2457, -0.6783, -1.0), (-0.2457, -1.357, -1.0), (-0.2457, -2.035, -1.0), (-0.2457, -2.713, -1.0), (-0.2457, -3.391, -1.0), (-0.2457, 3.391, 1.0), (-0.2457, 2.713, 1.0), (-0.2457, 2.035, 1.0), (-0.2457, 1.357, 1.0), (-0.2457, 0.6783, 1.0), (-0.2457, 1.167e-06, 1.0), (-0.2457, -0.6783, 1.0), (-0.2457, -1.357, 1.0), (-0.2457, -2.035, 1.0), (-0.2457, -2.713, 1.0), (-0.2457, -3.391, 1.0), (-0.1428, 1.97, -1.0), (-0.1428, 1.576, -1.0), (-0.1428, 1.182, -1.0), (-0.1428, 0.7881, -1.0), (-0.1428, 0.3941, -1.0), (-0.1428, 4.987e-07, -1.0), (-0.1428, -0.3941, -1.0), (-0.1428, -0.7881, -1.0), (-0.1428, -1.182, -1.0), (-0.1428, -1.576, -1.0), (-0.1428, -1.97, -1.0), (-0.2285, 3.301, 1.0), (-0.2285, 2.641, 1.0), (-0.2285, 1.981, 1.0), (-0.2285, 1.321, 1.0), (-0.2285, 0.6603, 1.0), (-0.2285, 1.04e-06, 1.0), (-0.2285, -0.6603, 1.0), (-0.2285, -1.321, 1.0), (-0.2285, -1.981, 1.0), (-0.2285, -2.641, 1.0), (-0.2285, -3.301, 1.0), (-0.2457, 3.391, 1.367), (-0.2457, 2.713, 1.367), (-0.2457, 2.035, 1.367), (-0.2457, 1.357, 1.367), (-0.2457, 0.6783, 1.367), (-0.2457, 1.167e-06, 1.367), (-0.2457, -0.6783, 1.367), (-0.2457, -1.357, 1.367), (-0.2457, -2.035, 1.367), (-0.2457, -2.713, 1.367), (-0.2457, -3.391, 1.367), (-0.2285, 3.301, 1.367), (-0.2285, 2.641, 1.367), (-0.2285, 1.981, 1.367), (-0.2285, 1.321, 1.367), (-0.2285, 0.6603, 1.367), (-0.2285, 1.04e-06, 1.367), (-0.2285, -0.6603, 1.367), (-0.2285, -1.321, 1.367), (-0.2285, -1.981, 1.367), (-0.2285, -2.641, 1.367), (-0.2285, -3.301, 1.367), (-0.2285, 3.301, 1.0), (-0.2285, 2.641, 1.0), (-0.2285, 1.981, 1.0), (-0.2285, 1.321, 1.0), (-0.2285, 0.6603, 1.0), (-0.2285, 1.04e-06, 1.0), (-0.2285, -0.6603, 1.0), (-0.2285, -1.321, 1.0), (-0.2285, -1.981, 1.0), (-0.2285, -2.641, 1.0), (-0.2285, -3.301, 1.0), (-0.2285, -3.301, 1.0), (-0.2285, -3.962, 1.0), (-0.2285, 3.962, 1.0), (-0.2285, 3.301, 1.0), (-0.2285, 3.301, 1.0), (-0.2285, 2.641, 1.0), (-0.2285, 2.641, 1.0), (-0.2285, 1.981, 1.0), (-0.2285, 1.981, 1.0), (-0.2285, 1.321, 1.0), (-0.2285, 1.321, 1.0), (-0.2285, 0.6603, 1.0), (-0.2285, 0.6603, 1.0), (-0.2285, 1.04e-06, 1.0), (-0.2285, 1.04e-06, 1.0), (-0.2285, -0.6603, 1.0), (-0.2285, -0.6603, 1.0), (-0.2285, -1.321, 1.0), (-0.2285, -1.321, 1.0), (-0.2285, -1.981, 1.0), (-0.2285, -1.981, 1.0), (-0.2285, -2.641, 1.0), (-0.2285, -2.641, 1.0), (-0.2285, -3.301, 1.0), (-0.2285, -3.962, 1.0), (-0.2285, -3.301, 1.0), (-0.2285, 3.301, 1.0), (-0.2285, 3.962, 1.0), (-0.2285, 2.641, 1.0), (-0.2285, 3.301, 1.0), (-0.2285, 1.981, 1.0), (-0.2285, 2.641, 1.0), (-0.2285, 1.321, 1.0), (-0.2285, 1.981, 1.0), (-0.2285, 0.6603, 1.0), (-0.2285, 1.321, 1.0), (-0.2285, 1.04e-06, 1.0), (-0.2285, 0.6603, 1.0), (-0.2285, -0.6603, 1.0), (-0.2285, 1.04e-06, 1.0), (-0.2285, -1.321, 1.0), (-0.2285, -0.6603, 1.0), (-0.2285, -1.981, 1.0), (-0.2285, -1.321, 1.0), (-0.2285, -2.641, 1.0), (-0.2285, -1.981, 1.0), (-0.2285, -3.301, 1.0), (-0.2285, -2.641, 1.0), (-0.2024, -3.924, 1.0), (-0.2024, -3.339, 1.0), (-0.2024, 3.339, 1.0), (-0.2024, 3.924, 1.0), (-0.2024, 2.679, 1.0), (-0.2024, 3.264, 1.0), (-0.2024, 2.018, 1.0), (-0.2024, 2.603, 1.0), (-0.2024, 1.358, 1.0), (-0.2024, 1.943, 1.0), (-0.2024, 0.6979, 1.0), (-0.2024, 1.283, 1.0), (-0.2024, 0.03763, 1.0), (-0.2024, 0.6227, 1.0), (-0.2024, -0.6226, 1.0), (-0.2024, -0.03763, 1.0), (-0.2024, -1.283, 1.0), (-0.2024, -0.6979, 1.0), (-0.2024, -1.943, 1.0), (-0.2024, -1.358, 1.0), (-0.2024, -2.603, 1.0), (-0.2024, -2.018, 1.0), (-0.2024, -3.264, 1.0), (-0.2024, -2.679, 1.0), (-0.2024, -3.924, 1.464), (-0.2024, -3.339, 1.464), (-0.2024, 3.339, 1.464), (-0.2024, 3.924, 1.464), (-0.2024, 2.679, 1.464), (-0.2024, 3.264, 1.464), (-0.2024, 2.018, 1.464), (-0.2024, 2.603, 1.464), (-0.2024, 1.358, 1.464), (-0.2024, 1.943, 1.464), (-0.2024, 0.6979, 1.464), (-0.2024, 1.283, 1.464), (-0.2024, 0.03763, 1.464), (-0.2024, 0.6227, 1.464), (-0.2024, -0.6226, 1.464), (-0.2024, -0.03763, 1.464), (-0.2024, -1.283, 1.464), (-0.2024, -0.6979, 1.464), (-0.2024, -1.943, 1.464), (-0.2024, -1.358, 1.464), (-0.2024, -2.603, 1.464), (-0.2024, -2.018, 1.464), (-0.2024, -3.264, 1.464), (-0.2024, -2.679, 1.464), (9.014e-08, 4.07, -1.0), (-1.487e-07, -4.07, -1.0), (2.073e-07, 4.07, 1.0), (-1.194e-07, -4.07, 1.0), (2.922e-08, 2.364, -1.0), (-1.024e-07, -2.364, -1.0), (2.053e-07, 3.962, 1.0), (-1.174e-07, -3.962, 1.0), (2.073e-07, 4.07, 1.367), (-1.194e-07, -4.07, 1.367), (2.053e-07, 3.962, 1.367), (-1.174e-07, -3.962, 1.367), (2.053e-07, 3.962, 1.0), (-1.174e-07, -3.962, 1.0), (1.784e-07, 3.301, 1.0), (1.515e-07, 2.641, 1.0), (1.246e-07, 1.981, 1.0), (9.773e-08, 1.321, 1.0), (7.084e-08, 0.6603, 1.0), (4.394e-08, -5.761e-07, 1.0), (1.704e-08, -0.6603, 1.0), (-9.852e-09, -1.321, 1.0), (-3.675e-08, -1.981, 1.0), (-6.364e-08, -2.641, 1.0), (-9.054e-08, -3.301, 1.0), (-1.174e-07, -3.962, 1.0), (-9.054e-08, -3.301, 1.0), (1.784e-07, 3.301, 1.0), (2.053e-07, 3.962, 1.0), (1.515e-07, 2.641, 1.0), (1.784e-07, 3.301, 1.0), (1.246e-07, 1.981, 1.0), (1.515e-07, 2.641, 1.0), (9.773e-08, 1.321, 1.0), (1.246e-07, 1.981, 1.0), (7.084e-08, 0.6603, 1.0), (9.773e-08, 1.321, 1.0), (4.394e-08, -5.761e-07, 1.0), (7.084e-08, 0.6603, 1.0), (1.704e-08, -0.6603, 1.0), (4.394e-08, -5.761e-07, 1.0), (-9.852e-09, -1.321, 1.0), (1.704e-08, -0.6603, 1.0), (-3.675e-08, -1.981, 1.0), (-9.852e-09, -1.321, 1.0), (-6.364e-08, -2.641, 1.0), (-3.675e-08, -1.981, 1.0), (-9.054e-08, -3.301, 1.0), (-6.364e-08, -2.641, 1.0), (-1.174e-07, -3.962, 1.0), (-9.054e-08, -3.301, 1.0), (1.784e-07, 3.301, 1.0), (2.053e-07, 3.962, 1.0), (1.515e-07, 2.641, 1.0), (1.784e-07, 3.301, 1.0), (1.246e-07, 1.981, 1.0), (1.515e-07, 2.641, 1.0), (9.773e-08, 1.321, 1.0), (1.246e-07, 1.981, 1.0), (7.084e-08, 0.6603, 1.0), (9.773e-08, 1.321, 1.0), (4.394e-08, -5.761e-07, 1.0), (7.084e-08, 0.6603, 1.0), (1.704e-08, -0.6603, 1.0), (4.394e-08, -5.761e-07, 1.0), (-9.852e-09, -1.321, 1.0), (1.704e-08, -0.6603, 1.0), (-3.675e-08, -1.981, 1.0), (-9.852e-09, -1.321, 1.0), (-6.364e-08, -2.641, 1.0), (-3.675e-08, -1.981, 1.0), (-9.054e-08, -3.301, 1.0), (-6.364e-08, -2.641, 1.0), (-1.167e-07, -3.924, 1.0), (-9.124e-08, -3.339, 1.0), (1.791e-07, 3.339, 1.0), (2.046e-07, 3.924, 1.0), (1.522e-07, 2.679, 1.0), (1.777e-07, 3.264, 1.0), (1.253e-07, 2.018, 1.0), (1.508e-07, 2.603, 1.0), (9.843e-08, 1.358, 1.0), (1.239e-07, 1.943, 1.0), (7.153e-08, 0.6979, 1.0), (9.703e-08, 1.283, 1.0), (4.464e-08, 0.03763, 1.0), (7.014e-08, 0.6226, 1.0), (1.774e-08, -0.6226, 1.0), (4.324e-08, -0.03763, 1.0), (-9.154e-09, -1.283, 1.0), (1.635e-08, -0.6979, 1.0), (-3.605e-08, -1.943, 1.0), (-1.055e-08, -1.358, 1.0), (-6.295e-08, -2.603, 1.0), (-3.745e-08, -2.018, 1.0), (-8.984e-08, -3.264, 1.0), (-6.434e-08, -2.679, 1.0), (-1.167e-07, -3.924, 1.464), (-9.124e-08, -3.339, 1.464), (1.791e-07, 3.339, 1.464), (2.046e-07, 3.924, 1.464), (1.522e-07, 2.679, 1.464), (1.777e-07, 3.264, 1.464), (1.253e-07, 2.018, 1.464), (1.508e-07, 2.603, 1.464), (9.843e-08, 1.358, 1.464), (1.239e-07, 1.943, 1.464), (7.153e-08, 0.6979, 1.464), (9.703e-08, 1.283, 1.464), (4.464e-08, 0.03763, 1.464), (7.014e-08, 0.6226, 1.464), (1.774e-08, -0.6226, 1.464), (4.324e-08, -0.03763, 1.464), (-9.154e-09, -1.283, 1.464), (1.635e-08, -0.6979, 1.464), (-3.605e-08, -1.943, 1.464), (-1.055e-08, -1.358, 1.464), (-6.295e-08, -2.603, 1.464), (-3.745e-08, -2.018, 1.464), (-8.984e-08, -3.264, 1.464), (-6.434e-08, -2.679, 1.464)], [], [(0, 1, 3, 2), (2, 3, 5, 4), (4, 5, 7, 6), (6, 7, 9, 8), (1, 11, 29, 25), (10, 11, 1, 0), (8, 9, 11, 10), (8, 10, 17, 16), (16, 17, 23, 22), (0, 2, 13, 12), (4, 6, 15, 14), (10, 0, 12, 17), (6, 8, 16, 15), (2, 4, 14, 13), (18, 19, 20, 21, 22, 23), (14, 15, 21, 20), (12, 13, 19, 18), (17, 12, 18, 23), (15, 16, 22, 21), (13, 14, 20, 19), (29, 28, 34, 35), (9, 7, 27, 28), (5, 3, 24, 26), (11, 9, 28, 29), (3, 1, 25, 24), (7, 5, 26, 27), (27, 26, 32, 33), (24, 25, 31, 30), (25, 29, 35, 31), (28, 27, 33, 34), (26, 24, 30, 32), (39, 38, 43, 44), (40, 41, 37, 36), (38, 39, 41, 40), (39, 37, 41), (36, 38, 40), (42, 45, 44, 43), (37, 39, 44, 45), (36, 37, 45, 42), (38, 36, 42, 43), (46, 47, 49, 48), (48, 49, 51, 50), (50, 51, 53, 52), (52, 53, 55, 54), (47, 57, 75, 71), (56, 57, 47, 46), (54, 55, 57, 56), (54, 56, 63, 62), (62, 63, 69, 68), (46, 48, 59, 58), (50, 52, 61, 60), (56, 46, 58, 63), (52, 54, 62, 61), (48, 50, 60, 59), (64, 65, 66, 67, 68, 69), (60, 61, 67, 66), (58, 59, 65, 64), (63, 58, 64, 69), (61, 62, 68, 67), (59, 60, 66, 65), (75, 74, 80, 81), (55, 53, 73, 74), (51, 49, 70, 72), (57, 55, 74, 75), (49, 47, 71, 70), (53, 51, 72, 73), (73, 72, 78, 79), (70, 71, 77, 76), (71, 75, 81, 77), (74, 73, 79, 80), (72, 70, 76, 78), (85, 84, 89, 90), (86, 87, 83, 82), (84, 85, 87, 86), (85, 83, 87), (82, 84, 86), (88, 91, 90, 89), (83, 85, 90, 91), (82, 83, 91, 88), (84, 82, 88, 89), (92, 93, 95, 94), (94, 95, 97, 96), (96, 97, 99, 98), (98, 99, 101, 100), (93, 103, 121, 117), (102, 103, 93, 92), (100, 101, 103, 102), (100, 102, 109, 108), (108, 109, 115, 114), (92, 94, 105, 104), (96, 98, 107, 106), (102, 92, 104, 109), (98, 100, 108, 107), (94, 96, 106, 105), (110, 111, 112, 113, 114, 115), (106, 107, 113, 112), (104, 105, 111, 110), (109, 104, 110, 115), (107, 108, 114, 113), (105, 106, 112, 111), (121, 120, 126, 127), (101, 99, 119, 120), (97, 95, 116, 118), (103, 101, 120, 121), (95, 93, 117, 116), (99, 97, 118, 119), (119, 118, 124, 125), (116, 117, 123, 122), (117, 121, 127, 123), (120, 119, 125, 126), (118, 116, 122, 124), (131, 130, 135, 136), (132, 133, 129, 128), (130, 131, 133, 132), (131, 129, 133), (128, 130, 132), (134, 137, 136, 135), (129, 131, 136, 137), (128, 129, 137, 134), (130, 128, 134, 135), (138, 139, 141, 140), (140, 141, 143, 142), (142, 143, 145, 144), (144, 145, 147, 146), (139, 149, 167, 163), (148, 149, 139, 138), (146, 147, 149, 148), (146, 148, 155, 154), (154, 155, 161, 160), (138, 140, 151, 150), (142, 144, 153, 152), (148, 138, 150, 155), (144, 146, 154, 153), (140, 142, 152, 151), (156, 157, 158, 159, 160, 161), (152, 153, 159, 158), (150, 151, 157, 156), (155, 150, 156, 161), (153, 154, 160, 159), (151, 152, 158, 157), (167, 166, 172, 173), (147, 145, 165, 166), (143, 141, 162, 164), (149, 147, 166, 167), (141, 139, 163, 162), (145, 143, 164, 165), (165, 164, 170, 171), (162, 163, 169, 168), (163, 167, 173, 169), (166, 165, 171, 172), (164, 162, 168, 170), (177, 176, 181, 182), (178, 179, 175, 174), (176, 177, 179, 178), (177, 175, 179), (174, 176, 178), (180, 183, 182, 181), (175, 177, 182, 183), (174, 175, 183, 180), (176, 174, 180, 181), (373, 375, 187, 185), (220, 209, 185, 187), (373, 185, 189, 377), (199, 184, 188, 221), (189, 231, 230, 229, 228, 227, 226, 225, 224, 223, 222, 221, 188, 190), (374, 186, 193, 380), (380, 193, 195, 382), (253, 194, 196, 264), (220, 187, 194, 253), (379, 192, 196, 383), (232, 191, 195, 254), (313, 312, 336, 337), (242, 192, 198, 275), (378, 191, 197, 384), (191, 232, 265, 197), (232, 233, 266, 265), (233, 234, 267, 266), (234, 235, 268, 267), (235, 236, 269, 268), (236, 237, 270, 269), (237, 238, 271, 270), (238, 239, 272, 271), (239, 240, 273, 272), (240, 241, 274, 273), (241, 242, 275, 274), (432, 311, 335, 456), (319, 318, 342, 343), (438, 317, 341, 462), (305, 304, 328, 329), (424, 303, 327, 448), (192, 242, 264, 196), (242, 241, 263, 264), (241, 240, 262, 263), (240, 239, 261, 262), (239, 238, 260, 261), (238, 237, 259, 260), (237, 236, 258, 259), (236, 235, 257, 258), (235, 234, 256, 257), (234, 233, 255, 256), (233, 232, 254, 255), (186, 210, 243, 193), (210, 211, 244, 243), (211, 212, 245, 244), (212, 213, 246, 245), (213, 214, 247, 246), (214, 215, 248, 247), (215, 216, 249, 248), (216, 217, 250, 249), (217, 218, 251, 250), (218, 219, 252, 251), (219, 220, 253, 252), (193, 243, 254, 195), (243, 244, 255, 254), (244, 245, 256, 255), (245, 246, 257, 256), (246, 247, 258, 257), (247, 248, 259, 258), (248, 249, 260, 259), (249, 250, 261, 260), (250, 251, 262, 261), (251, 252, 263, 262), (252, 253, 264, 263), (185, 209, 231, 189), (209, 208, 230, 231), (208, 207, 229, 230), (207, 206, 228, 229), (206, 205, 227, 228), (205, 204, 226, 227), (204, 203, 225, 226), (203, 202, 224, 225), (202, 201, 223, 224), (201, 200, 222, 223), (200, 199, 221, 222), (186, 184, 199, 210), (210, 199, 200, 211), (211, 200, 201, 212), (212, 201, 202, 213), (213, 202, 203, 214), (214, 203, 204, 215), (215, 204, 205, 216), (216, 205, 206, 217), (217, 206, 207, 218), (218, 207, 208, 219), (219, 208, 209, 220), (198, 277, 276, 275), (385, 397, 277, 198), (265, 279, 278, 197), (386, 399, 279, 265), (266, 281, 280, 265), (387, 401, 281, 266), (267, 283, 282, 266), (388, 403, 283, 267), (400, 278, 303, 424), (268, 285, 284, 267), (389, 405, 285, 268), (410, 288, 313, 434), (269, 287, 286, 268), (390, 407, 287, 269), (282, 283, 306, 307), (270, 289, 288, 269), (391, 409, 289, 270), (420, 298, 323, 444), (271, 291, 290, 270), (392, 411, 291, 271), (292, 293, 316, 317), (272, 293, 292, 271), (393, 413, 293, 272), (273, 295, 294, 272), (394, 415, 295, 273), (274, 297, 296, 273), (395, 417, 297, 274), (275, 299, 298, 274), (396, 419, 299, 275), (296, 297, 320, 321), (286, 287, 310, 311), (414, 292, 317, 438), (276, 277, 300, 301), (404, 282, 307, 428), (290, 291, 314, 315), (418, 296, 321, 442), (280, 281, 304, 305), (408, 286, 311, 432), (398, 276, 301, 422), (294, 295, 318, 319), (284, 285, 308, 309), (412, 290, 315, 436), (402, 280, 305, 426), (298, 299, 322, 323), (288, 289, 312, 313), (416, 294, 319, 440), (278, 279, 302, 303), (406, 284, 309, 430), (448, 327, 351, 472), (468, 347, 371, 492), (335, 334, 358, 359), (454, 333, 357, 478), (341, 340, 364, 365), (426, 305, 329, 450), (307, 306, 330, 331), (440, 319, 343, 464), (321, 320, 344, 345), (301, 300, 324, 325), (434, 313, 337, 458), (315, 314, 338, 339), (428, 307, 331, 452), (309, 308, 332, 333), (442, 321, 345, 466), (422, 301, 325, 446), (323, 322, 346, 347), (303, 302, 326, 327), (436, 315, 339, 460), (317, 316, 340, 341), (430, 309, 333, 454), (311, 310, 334, 335), (444, 323, 347, 468), (329, 328, 352, 353), (462, 341, 365, 486), (343, 342, 366, 367), (456, 335, 359, 480), (337, 336, 360, 361), (450, 329, 353, 474), (331, 330, 354, 355), (464, 343, 367, 488), (345, 344, 368, 369), (325, 324, 348, 349), (458, 337, 361, 482), (339, 338, 362, 363), (452, 331, 355, 476), (333, 332, 356, 357), (466, 345, 369, 490), (446, 325, 349, 470), (347, 346, 370, 371), (327, 326, 350, 351), (460, 339, 363, 484), (332, 453, 477, 356), (338, 459, 483, 362), (324, 445, 469, 348), (344, 465, 489, 368), (330, 451, 475, 354), (336, 457, 481, 360), (342, 463, 487, 366), (328, 449, 473, 352), (349, 348, 469, 470), (351, 350, 471, 472), (353, 352, 473, 474), (355, 354, 475, 476), (357, 356, 477, 478), (359, 358, 479, 480), (361, 360, 481, 482), (363, 362, 483, 484), (365, 364, 485, 486), (367, 366, 487, 488), (369, 368, 489, 490), (371, 370, 491, 492), (316, 437, 461, 340), (302, 423, 447, 326), (322, 443, 467, 346), (308, 429, 453, 332), (314, 435, 459, 338), (300, 421, 445, 324), (320, 441, 465, 344), (306, 427, 451, 330), (312, 433, 457, 336), (346, 467, 491, 370), (326, 447, 471, 350), (340, 461, 485, 364), (334, 455, 479, 358), (279, 399, 423, 302), (289, 409, 433, 312), (299, 419, 443, 322), (285, 405, 429, 308), (295, 415, 439, 318), (281, 401, 425, 304), (291, 411, 435, 314), (277, 397, 421, 300), (287, 407, 431, 310), (297, 417, 441, 320), (274, 298, 420, 395), (273, 296, 418, 394), (272, 294, 416, 393), (271, 292, 414, 392), (270, 290, 412, 391), (269, 288, 410, 390), (268, 286, 408, 389), (267, 284, 406, 388), (266, 282, 404, 387), (293, 413, 437, 316), (265, 280, 402, 386), (283, 403, 427, 306), (197, 278, 400, 384), (275, 276, 398, 396), (310, 431, 455, 334), (304, 425, 449, 328), (318, 439, 463, 342), (194, 381, 383, 196), (191, 378, 382, 195), (192, 379, 385, 198), (184, 186, 374, 372), (187, 375, 381, 194), (184, 372, 376, 188), (189, 190, 377), (190, 188, 376)])
me_cube.polygons.foreach_set('material_index', [4, 4, 4, 4, 4, 4, 4, 4, 4, 4, 4, 4, 4, 4, 4, 4, 4, 4, 4, 4, 4, 4, 4, 4, 4, 4, 4, 4, 4, 4, 4, 4, 4, 4, 4, 4, 4, 4, 4, 4, 4, 4, 4, 4, 4, 4, 4, 4, 4, 4, 4, 4, 4, 4, 4, 4, 4, 4, 4, 4, 4, 4, 4, 4, 4, 4, 4, 4, 4, 4, 4, 4, 4, 4, 4, 4, 4, 4, 4, 4, 4, 4, 4, 4, 4, 4, 4, 4, 4, 4, 4, 4, 4, 4, 4, 4, 4, 4, 4, 4, 4, 4, 4, 4, 4, 4, 4, 4, 4, 4, 4, 4, 4, 4, 4, 4, 4, 4, 4, 4, 4, 4, 4, 4, 4, 4, 4, 4, 4, 4, 4, 4, 4, 4, 4, 4, 4, 4, 4, 4, 4, 4, 4, 4, 4, 4, 4, 4, 4, 4, 4, 4, 4, 4, 4, 4, 4, 4, 4, 4, 1, 1, 0, 0, 0, 1, 0, 0, 1, 2, 2, 2, 2, 2, 2, 2, 2, 2, 2, 2, 2, 2, 2, 2, 2, 2, 2, 2, 2, 2, 2, 2, 2, 2, 2, 2, 2, 2, 2, 2, 2, 1, 1, 1, 1, 1, 1, 1, 1, 1, 1, 1, 0, 0, 0, 0, 0, 0, 0, 0, 0, 0, 0, 0, 0, 0, 0, 0, 0, 0, 0, 0, 0, 0, 1, 1, 1, 1, 1, 1, 1, 1, 1, 1, 1, 2, 2, 2, 2, 2, 2, 2, 2, 2, 2, 2, 2, 2, 2, 2, 2, 2, 2, 2, 2, 2, 2, 2, 2, 2, 2, 2, 2, 2, 2, 2, 2, 2, 2, 2, 2, 2, 2, 2, 2, 2, 2, 2, 2, 2, 2, 2, 2, 0, 0, 0, 0, 0, 2, 2, 2, 2, 2, 2, 2, 2, 2, 2, 2, 2, 2, 2, 2, 2, 2, 2, 0, 0, 0, 0, 0, 0, 0, 0, 0, 0, 0, 0, 0, 0, 0, 0, 0, 0, 0, 0, 0, 0, 0, 0, 0, 0, 0, 0, 0, 0, 0, 0, 0, 0, 0, 0, 0, 0, 0, 2, 2, 2, 2, 2, 2, 2, 2, 2, 0, 0, 0, 0, 2, 2, 2, 2, 2, 2, 2, 2, 2, 2, 2, 2, 2, 2, 2, 2, 2, 2, 2, 2, 2, 2, 2, 2, 2, 2, 2, 0, 2, 2, 1, 1, 0, 0, 0])
me_cube.materials.append(mat_material_002)
me_cube.materials.append(mat_material_003)
me_cube.materials.append(mat_material_004)
me_cube.materials.append(mat_material_005)
me_cube.materials.append(mat_material_001)
me_cube.use_remesh_preserve_volume = False
me_cube.use_remesh_preserve_attributes = False
me_cube.use_mirror_vertex_groups = False
me_cube.update()

# ---- objects
ob_cube_004 = bpy.data.objects.new('Cube.004', me_cube_006)
ob_cylinder_003 = bpy.data.objects.new('Cylinder.003', me_cylinder_016)
ob_cube_003 = bpy.data.objects.new('Cube.003', me_cube_004)
ob_cube_002 = bpy.data.objects.new('Cube.002', me_cube_003)
ob_cube_001 = bpy.data.objects.new('Cube.001', me_cube_002)
ob_cylinder_001 = bpy.data.objects.new('Cylinder.001', me_cylinder_012)
ob_cube = bpy.data.objects.new('Cube', me_cube)
ob_lamp = bpy.data.objects.new('Lamp', light_lamp)
ob_camera = bpy.data.objects.new('Camera', cam_camera)

# ---- transforms, parenting, visibility, modifiers, constraints
ob_cube_004.location = (10.77, -15.95, 1.967)
ob_cube_004.rotation_euler = (0.0, -0.0, 1.571)
ob_cube_004.lineart.crease_threshold = 0.0
ob_cylinder_003.location = (9.192, -6.57, 8.589)
ob_cylinder_003.rotation_euler = (-0.0, 1.571, 0.0)
ob_cylinder_003.scale = (0.1104, 0.1104, 0.458)
ob_cylinder_003.lineart.crease_threshold = 0.0
ob_cube_003.location = (-0.07896, 5.454, 2.207)
ob_cube_003.scale = (3.363, 1.535, 1.297)
ob_cube_003.lineart.crease_threshold = 0.0
ob_cube_002.location = (7.241, -5.713, 2.207)
ob_cube_002.scale = (1.839, 2.876, 1.463)
ob_cube_002.lineart.crease_threshold = 0.0
ob_cube_001.location = (1.328, -6.179, 2.208)
ob_cube_001.scale = (1.839, 4.985, 1.463)
ob_cube_001.lineart.crease_threshold = 0.0
ob_cylinder_001.location = (-1.267, 1.899, 0.8562)
ob_cylinder_001.rotation_euler = (-1.53, 1.884, -1.504)
ob_cylinder_001.scale = (0.402, 0.4031, 1.552)
ob_cylinder_001.lineart.crease_threshold = 0.0
ob_cube.location = (0.0, 0.0, 0.0006082)
ob_cube.scale = (15.65, 3.846, 0.3551)
ob_cube.lock_rotations_4d = False
ob_cube.empty_display_type = 'ARROWS'
ob_cube.lineart.crease_threshold = 0.0
_m = ob_cube.modifiers.new('Mirror', 'MIRROR')
ob_lamp.location = (-1.005, 4.076, 5.904)
ob_lamp.rotation_euler = (0.6503, 0.05522, 3.437)
ob_lamp.lock_rotations_4d = False
ob_lamp.empty_display_type = 'ARROWS'
ob_lamp.color = (0.0, 0.0, 0.0, 0.0)
ob_lamp.lineart.crease_threshold = 0.0
ob_camera.location = (6.508, 7.481, 5.344)
ob_camera.rotation_euler = (1.109, 0.01082, 2.386)
ob_camera.lock_rotations_4d = False
ob_camera.empty_display_type = 'ARROWS'
ob_camera.color = (0.0, 0.0, 0.0, 0.0)
ob_camera.display_type = 'WIRE'
ob_camera.lineart.crease_threshold = 0.0

# ---- collection membership
col_collection_1.objects.link(ob_cube_004)
col_collection_1.objects.link(ob_cylinder_003)
col_collection_1.objects.link(ob_cube_003)
col_collection_1.objects.link(ob_cube_002)
col_collection_1.objects.link(ob_cube_001)
col_collection_1.objects.link(ob_cylinder_001)
col_collection_1.objects.link(ob_cube)
col_collection_1.objects.link(ob_lamp)
col_collection_1.objects.link(ob_camera)

# ---- scene / render settings (as saved in the file)
scene.camera = ob_camera
scene.frame_start = 1; scene.frame_end = 250; scene.frame_set(0)
scene.render.engine = 'BLENDER_EEVEE_NEXT'
scene.render.resolution_percentage = 50
scene.render.dither_intensity = 0.0
scene.cycles.use_denoising = False
scene.cycles.samples = 10
scene.cycles.sampling_pattern = 'TABULATED_SOBOL'
scene.cycles.light_sampling_threshold = 0.0
scene.cycles.use_adaptive_sampling = False
scene.cycles.use_light_tree = False
scene.cycles.blur_glossy = 0.0
scene.cycles.pixel_filter_type = 'GAUSSIAN'
scene.cycles.sample_clamp_indirect = 0.0
scene.view_settings.view_transform = 'Standard'
bpy.context.view_layer.update()
